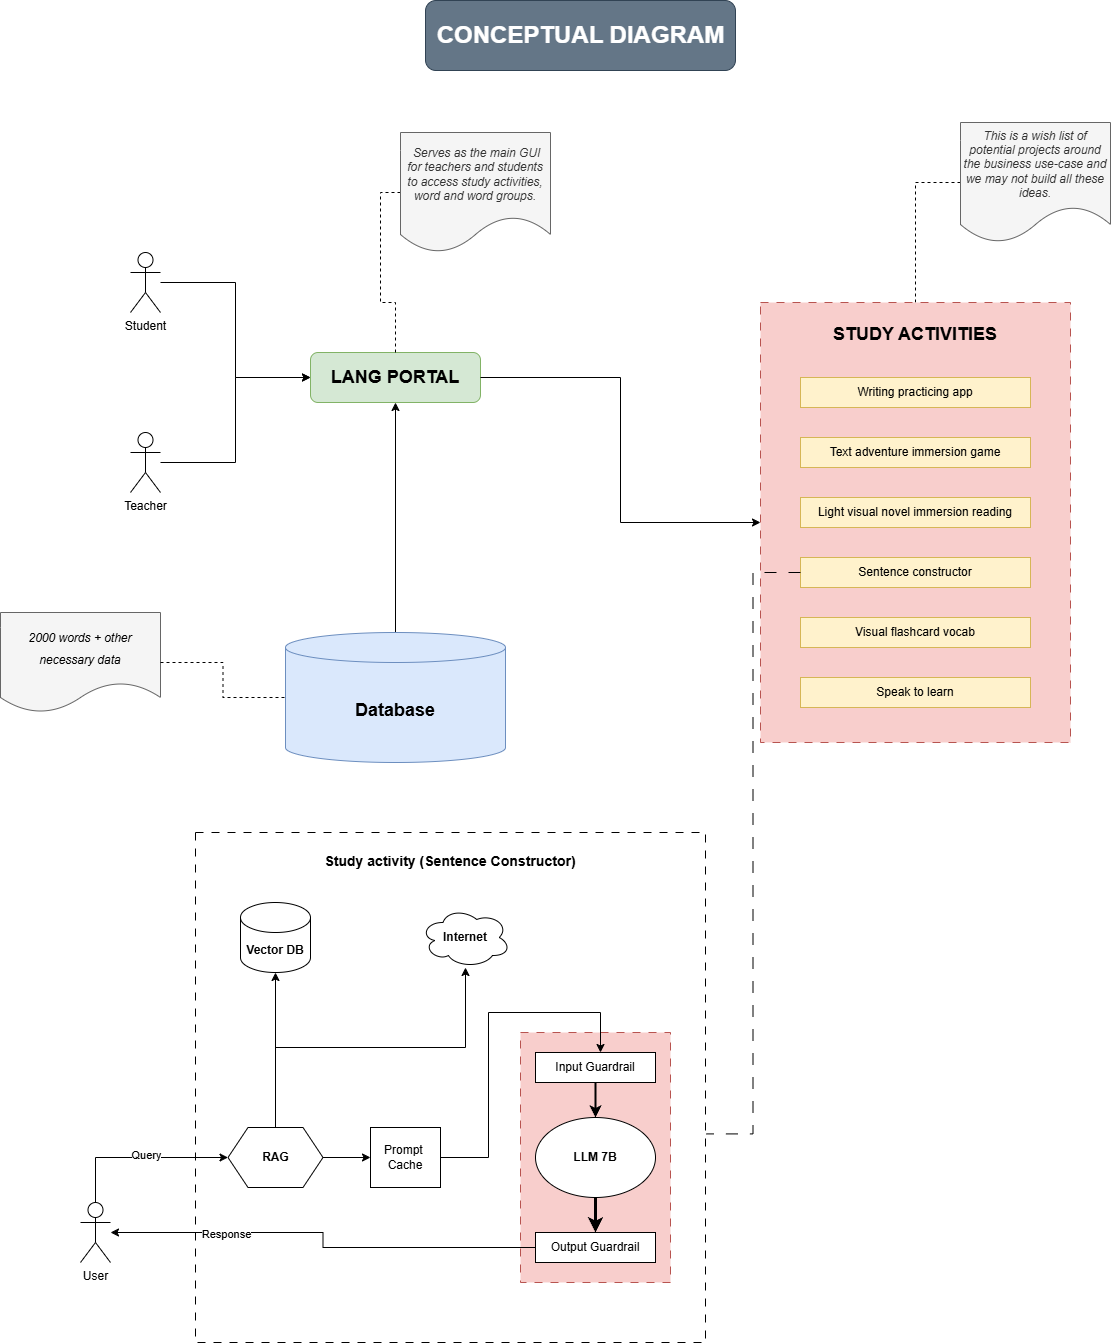

The diagram above was exported from draw.io. Its source (the exported page's mxGraphModel, read from the mxfile embedded in the PNG):
<mxGraphModel dx="1595" dy="1020" grid="1" gridSize="10" guides="1" tooltips="1" connect="1" arrows="1" fold="1" page="0" pageScale="1" pageWidth="850" pageHeight="1100" math="0" shadow="0">
  <root>
    <mxCell id="0" />
    <mxCell id="1" parent="0" />
    <mxCell id="E5nR4soo-5p5MUk0N5g0-1" value="&lt;h2&gt;LANG PORTAL&lt;/h2&gt;" style="rounded=1;whiteSpace=wrap;html=1;fillColor=#d5e8d4;strokeColor=#82b366;" parent="1" vertex="1">
      <mxGeometry x="50" y="270" width="170" height="50" as="geometry" />
    </mxCell>
    <mxCell id="E5nR4soo-5p5MUk0N5g0-11" style="edgeStyle=orthogonalEdgeStyle;rounded=0;orthogonalLoop=1;jettySize=auto;html=1;exitX=0;exitY=0.5;exitDx=0;exitDy=0;endArrow=none;startFill=0;dashed=1;entryX=0.5;entryY=0;entryDx=0;entryDy=0;" parent="1" source="E5nR4soo-5p5MUk0N5g0-9" target="E5nR4soo-5p5MUk0N5g0-2" edge="1">
      <mxGeometry relative="1" as="geometry">
        <mxPoint x="630" y="270" as="targetPoint" />
      </mxGeometry>
    </mxCell>
    <mxCell id="E5nR4soo-5p5MUk0N5g0-9" value="&lt;i&gt;This is a wish list of potential projects around the business use-case and we may not build all these ideas.&lt;/i&gt;" style="shape=document;whiteSpace=wrap;html=1;boundedLbl=1;fillColor=#f5f5f5;fontColor=#333333;strokeColor=#666666;" parent="1" vertex="1">
      <mxGeometry x="700" y="40" width="150" height="120" as="geometry" />
    </mxCell>
    <mxCell id="E5nR4soo-5p5MUk0N5g0-12" style="edgeStyle=orthogonalEdgeStyle;rounded=0;orthogonalLoop=1;jettySize=auto;html=1;exitX=0;exitY=0.5;exitDx=0;exitDy=0;endArrow=none;startFill=0;dashed=1;entryX=0.5;entryY=0;entryDx=0;entryDy=0;" parent="1" source="E5nR4soo-5p5MUk0N5g0-13" target="E5nR4soo-5p5MUk0N5g0-1" edge="1">
      <mxGeometry relative="1" as="geometry">
        <mxPoint x="110" y="140" as="targetPoint" />
      </mxGeometry>
    </mxCell>
    <mxCell id="E5nR4soo-5p5MUk0N5g0-13" value="&lt;i&gt;&amp;nbsp;Serves as the main GUI for teachers and students to access study activities, word and word groups.&lt;/i&gt;" style="shape=document;whiteSpace=wrap;html=1;boundedLbl=1;fillColor=#f5f5f5;fontColor=#333333;strokeColor=#666666;" parent="1" vertex="1">
      <mxGeometry x="140" y="50" width="150" height="120" as="geometry" />
    </mxCell>
    <mxCell id="E5nR4soo-5p5MUk0N5g0-24" style="edgeStyle=orthogonalEdgeStyle;rounded=0;orthogonalLoop=1;jettySize=auto;html=1;entryX=0.5;entryY=1;entryDx=0;entryDy=0;" parent="1" source="E5nR4soo-5p5MUk0N5g0-14" target="E5nR4soo-5p5MUk0N5g0-1" edge="1">
      <mxGeometry relative="1" as="geometry" />
    </mxCell>
    <mxCell id="E5nR4soo-5p5MUk0N5g0-14" value="&lt;h2&gt;Database&lt;/h2&gt;" style="shape=cylinder3;whiteSpace=wrap;html=1;boundedLbl=1;backgroundOutline=1;size=15;fillColor=#dae8fc;strokeColor=#6c8ebf;" parent="1" vertex="1">
      <mxGeometry x="25" y="550" width="220" height="130" as="geometry" />
    </mxCell>
    <mxCell id="E5nR4soo-5p5MUk0N5g0-21" style="edgeStyle=orthogonalEdgeStyle;rounded=0;orthogonalLoop=1;jettySize=auto;html=1;entryX=0;entryY=0.5;entryDx=0;entryDy=0;" parent="1" source="E5nR4soo-5p5MUk0N5g0-16" target="E5nR4soo-5p5MUk0N5g0-1" edge="1">
      <mxGeometry relative="1" as="geometry" />
    </mxCell>
    <mxCell id="E5nR4soo-5p5MUk0N5g0-16" value="Student&lt;div&gt;&lt;br&gt;&lt;/div&gt;" style="shape=umlActor;verticalLabelPosition=bottom;verticalAlign=top;html=1;outlineConnect=0;" parent="1" vertex="1">
      <mxGeometry x="-130" y="170" width="30" height="60" as="geometry" />
    </mxCell>
    <mxCell id="E5nR4soo-5p5MUk0N5g0-22" style="edgeStyle=orthogonalEdgeStyle;rounded=0;orthogonalLoop=1;jettySize=auto;html=1;entryX=0;entryY=0.5;entryDx=0;entryDy=0;" parent="1" source="E5nR4soo-5p5MUk0N5g0-17" target="E5nR4soo-5p5MUk0N5g0-1" edge="1">
      <mxGeometry relative="1" as="geometry" />
    </mxCell>
    <mxCell id="E5nR4soo-5p5MUk0N5g0-17" value="&lt;div&gt;Teacher&lt;/div&gt;" style="shape=umlActor;verticalLabelPosition=bottom;verticalAlign=top;html=1;outlineConnect=0;" parent="1" vertex="1">
      <mxGeometry x="-130" y="350" width="30" height="60" as="geometry" />
    </mxCell>
    <mxCell id="E5nR4soo-5p5MUk0N5g0-23" style="edgeStyle=orthogonalEdgeStyle;rounded=0;orthogonalLoop=1;jettySize=auto;html=1;exitX=1;exitY=0.5;exitDx=0;exitDy=0;" parent="1" source="E5nR4soo-5p5MUk0N5g0-1" target="E5nR4soo-5p5MUk0N5g0-2" edge="1">
      <mxGeometry relative="1" as="geometry">
        <mxPoint x="480" y="430" as="targetPoint" />
      </mxGeometry>
    </mxCell>
    <mxCell id="E5nR4soo-5p5MUk0N5g0-25" value="" style="group" parent="1" vertex="1" connectable="0">
      <mxGeometry x="500" y="220" width="310" height="440" as="geometry" />
    </mxCell>
    <mxCell id="E5nR4soo-5p5MUk0N5g0-2" value="&lt;h2&gt;STUDY ACTIVITIES&lt;/h2&gt;" style="rounded=0;whiteSpace=wrap;html=1;dashed=1;dashPattern=8 8;verticalAlign=top;fillColor=#f8cecc;strokeColor=#b85450;" parent="E5nR4soo-5p5MUk0N5g0-25" vertex="1">
      <mxGeometry width="310" height="440" as="geometry" />
    </mxCell>
    <mxCell id="E5nR4soo-5p5MUk0N5g0-3" value="Writing practicing app" style="rounded=0;whiteSpace=wrap;html=1;fillColor=#fff2cc;strokeColor=#d6b656;" parent="E5nR4soo-5p5MUk0N5g0-25" vertex="1">
      <mxGeometry x="40" y="75" width="230" height="30" as="geometry" />
    </mxCell>
    <mxCell id="E5nR4soo-5p5MUk0N5g0-4" value="Text adventure immersion game" style="rounded=0;whiteSpace=wrap;html=1;fillColor=#fff2cc;strokeColor=#d6b656;" parent="E5nR4soo-5p5MUk0N5g0-25" vertex="1">
      <mxGeometry x="40" y="135" width="230" height="30" as="geometry" />
    </mxCell>
    <mxCell id="E5nR4soo-5p5MUk0N5g0-5" value="Light visual novel immersion reading" style="rounded=0;whiteSpace=wrap;html=1;fillColor=#fff2cc;strokeColor=#d6b656;" parent="E5nR4soo-5p5MUk0N5g0-25" vertex="1">
      <mxGeometry x="40" y="195" width="230" height="30" as="geometry" />
    </mxCell>
    <mxCell id="E5nR4soo-5p5MUk0N5g0-6" value="Sentence constructor" style="rounded=0;whiteSpace=wrap;html=1;fillColor=#fff2cc;strokeColor=#d6b656;" parent="E5nR4soo-5p5MUk0N5g0-25" vertex="1">
      <mxGeometry x="40" y="255" width="230" height="30" as="geometry" />
    </mxCell>
    <mxCell id="E5nR4soo-5p5MUk0N5g0-7" value="Visual flashcard vocab" style="rounded=0;whiteSpace=wrap;html=1;fillColor=#fff2cc;strokeColor=#d6b656;" parent="E5nR4soo-5p5MUk0N5g0-25" vertex="1">
      <mxGeometry x="40" y="315" width="230" height="30" as="geometry" />
    </mxCell>
    <mxCell id="E5nR4soo-5p5MUk0N5g0-8" value="Speak to learn" style="rounded=0;whiteSpace=wrap;html=1;fillColor=#fff2cc;strokeColor=#d6b656;" parent="E5nR4soo-5p5MUk0N5g0-25" vertex="1">
      <mxGeometry x="40" y="375" width="230" height="30" as="geometry" />
    </mxCell>
    <mxCell id="E5nR4soo-5p5MUk0N5g0-26" value="&lt;h3&gt;Study activity (Sentence Constructor)&lt;/h3&gt;" style="whiteSpace=wrap;html=1;aspect=fixed;dashed=1;dashPattern=8 8;verticalAlign=top;" parent="1" vertex="1">
      <mxGeometry x="-65" y="750" width="510" height="510" as="geometry" />
    </mxCell>
    <mxCell id="E5nR4soo-5p5MUk0N5g0-27" style="edgeStyle=orthogonalEdgeStyle;rounded=0;orthogonalLoop=1;jettySize=auto;html=1;endArrow=none;startFill=0;dashed=1;dashPattern=12 12;entryX=1.002;entryY=0.591;entryDx=0;entryDy=0;entryPerimeter=0;" parent="1" source="E5nR4soo-5p5MUk0N5g0-6" target="E5nR4soo-5p5MUk0N5g0-26" edge="1">
      <mxGeometry relative="1" as="geometry">
        <mxPoint x="440" y="1010" as="targetPoint" />
      </mxGeometry>
    </mxCell>
    <mxCell id="E5nR4soo-5p5MUk0N5g0-28" value="&lt;h4&gt;Vector DB&lt;/h4&gt;" style="shape=cylinder3;whiteSpace=wrap;html=1;boundedLbl=1;backgroundOutline=1;size=15;" parent="1" vertex="1">
      <mxGeometry x="-20" y="820" width="70" height="70" as="geometry" />
    </mxCell>
    <mxCell id="E5nR4soo-5p5MUk0N5g0-29" value="&lt;h4&gt;Internet&lt;/h4&gt;" style="ellipse;shape=cloud;whiteSpace=wrap;html=1;" parent="1" vertex="1">
      <mxGeometry x="160" y="825" width="90" height="60" as="geometry" />
    </mxCell>
    <mxCell id="E5nR4soo-5p5MUk0N5g0-32" style="edgeStyle=orthogonalEdgeStyle;rounded=0;orthogonalLoop=1;jettySize=auto;html=1;" parent="1" source="E5nR4soo-5p5MUk0N5g0-15" target="E5nR4soo-5p5MUk0N5g0-28" edge="1">
      <mxGeometry relative="1" as="geometry" />
    </mxCell>
    <mxCell id="E5nR4soo-5p5MUk0N5g0-35" style="edgeStyle=orthogonalEdgeStyle;rounded=0;orthogonalLoop=1;jettySize=auto;html=1;exitX=0.5;exitY=0;exitDx=0;exitDy=0;" parent="1" source="E5nR4soo-5p5MUk0N5g0-15" target="E5nR4soo-5p5MUk0N5g0-29" edge="1">
      <mxGeometry relative="1" as="geometry">
        <mxPoint x="28" y="980" as="sourcePoint" />
      </mxGeometry>
    </mxCell>
    <mxCell id="E5nR4soo-5p5MUk0N5g0-38" style="edgeStyle=orthogonalEdgeStyle;rounded=0;orthogonalLoop=1;jettySize=auto;html=1;exitX=1;exitY=0.5;exitDx=0;exitDy=0;entryX=0;entryY=0.5;entryDx=0;entryDy=0;" parent="1" source="E5nR4soo-5p5MUk0N5g0-15" target="E5nR4soo-5p5MUk0N5g0-37" edge="1">
      <mxGeometry relative="1" as="geometry" />
    </mxCell>
    <mxCell id="E5nR4soo-5p5MUk0N5g0-15" value="&lt;h4&gt;RAG&lt;/h4&gt;" style="shape=hexagon;perimeter=hexagonPerimeter2;whiteSpace=wrap;html=1;fixedSize=1;" parent="1" vertex="1">
      <mxGeometry x="-32.5" y="1045" width="95" height="60" as="geometry" />
    </mxCell>
    <mxCell id="E5nR4soo-5p5MUk0N5g0-37" value="Prompt&amp;nbsp;&lt;div&gt;Cache&lt;/div&gt;" style="rounded=0;whiteSpace=wrap;html=1;" parent="1" vertex="1">
      <mxGeometry x="110" y="1045" width="70" height="60" as="geometry" />
    </mxCell>
    <mxCell id="E5nR4soo-5p5MUk0N5g0-55" value="" style="group" parent="1" vertex="1" connectable="0">
      <mxGeometry x="260" y="950" width="150" height="250" as="geometry" />
    </mxCell>
    <mxCell id="E5nR4soo-5p5MUk0N5g0-44" value="" style="rounded=0;whiteSpace=wrap;html=1;fillColor=#f8cecc;strokeColor=#b85450;fillStyle=auto;dashed=1;dashPattern=8 8;" parent="E5nR4soo-5p5MUk0N5g0-55" vertex="1">
      <mxGeometry width="150" height="250" as="geometry" />
    </mxCell>
    <mxCell id="E5nR4soo-5p5MUk0N5g0-45" value="Input Guardrail" style="rounded=0;whiteSpace=wrap;html=1;" parent="E5nR4soo-5p5MUk0N5g0-55" vertex="1">
      <mxGeometry x="15" y="20" width="120" height="30" as="geometry" />
    </mxCell>
    <mxCell id="E5nR4soo-5p5MUk0N5g0-46" value="&lt;h4&gt;LLM 7B&lt;/h4&gt;" style="ellipse;whiteSpace=wrap;html=1;" parent="E5nR4soo-5p5MUk0N5g0-55" vertex="1">
      <mxGeometry x="15" y="85" width="120" height="80" as="geometry" />
    </mxCell>
    <mxCell id="E5nR4soo-5p5MUk0N5g0-47" value="Output Guardrail" style="rounded=0;whiteSpace=wrap;html=1;" parent="E5nR4soo-5p5MUk0N5g0-55" vertex="1">
      <mxGeometry x="15" y="200" width="120" height="30" as="geometry" />
    </mxCell>
    <mxCell id="E5nR4soo-5p5MUk0N5g0-50" style="edgeStyle=orthogonalEdgeStyle;rounded=0;orthogonalLoop=1;jettySize=auto;html=1;exitX=0.5;exitY=1;exitDx=0;exitDy=0;strokeWidth=2;" parent="E5nR4soo-5p5MUk0N5g0-55" source="E5nR4soo-5p5MUk0N5g0-45" target="E5nR4soo-5p5MUk0N5g0-46" edge="1">
      <mxGeometry relative="1" as="geometry" />
    </mxCell>
    <mxCell id="E5nR4soo-5p5MUk0N5g0-51" style="edgeStyle=orthogonalEdgeStyle;rounded=0;orthogonalLoop=1;jettySize=auto;html=1;entryX=0.5;entryY=0;entryDx=0;entryDy=0;strokeWidth=3;" parent="E5nR4soo-5p5MUk0N5g0-55" source="E5nR4soo-5p5MUk0N5g0-46" target="E5nR4soo-5p5MUk0N5g0-47" edge="1">
      <mxGeometry relative="1" as="geometry" />
    </mxCell>
    <mxCell id="E5nR4soo-5p5MUk0N5g0-59" value="&lt;h2&gt;&lt;span style=&quot;background-color: transparent; color: light-dark(rgb(0, 0, 0), rgb(255, 255, 255)); font-size: 12px; font-weight: normal;&quot;&gt;&lt;i&gt;2000 words + other necessary data&lt;/i&gt;&lt;/span&gt;&lt;/h2&gt;" style="shape=document;whiteSpace=wrap;html=1;boundedLbl=1;fillColor=#f5f5f5;fontColor=#333333;strokeColor=#666666;fontStyle=0" parent="1" vertex="1">
      <mxGeometry x="-260" y="530" width="160" height="100" as="geometry" />
    </mxCell>
    <mxCell id="E5nR4soo-5p5MUk0N5g0-60" style="edgeStyle=orthogonalEdgeStyle;rounded=0;orthogonalLoop=1;jettySize=auto;html=1;entryX=0;entryY=0.5;entryDx=0;entryDy=0;entryPerimeter=0;endArrow=none;startFill=0;dashed=1;" parent="1" source="E5nR4soo-5p5MUk0N5g0-59" target="E5nR4soo-5p5MUk0N5g0-14" edge="1">
      <mxGeometry relative="1" as="geometry" />
    </mxCell>
    <mxCell id="E5nR4soo-5p5MUk0N5g0-61" value="&lt;h1&gt;CONCEPTUAL DIAGRAM&lt;/h1&gt;" style="text;html=1;align=center;verticalAlign=middle;resizable=0;points=[];autosize=1;strokeColor=#314354;rounded=1;fillColor=#647687;fontColor=#ffffff;" parent="1" vertex="1">
      <mxGeometry x="165" y="-82" width="310" height="70" as="geometry" />
    </mxCell>
    <mxCell id="yaKCtUDMd3E--313hR7N-4" style="edgeStyle=orthogonalEdgeStyle;rounded=0;orthogonalLoop=1;jettySize=auto;html=1;exitX=0.5;exitY=0;exitDx=0;exitDy=0;exitPerimeter=0;entryX=0;entryY=0.5;entryDx=0;entryDy=0;" edge="1" parent="1" source="yaKCtUDMd3E--313hR7N-1" target="E5nR4soo-5p5MUk0N5g0-15">
      <mxGeometry relative="1" as="geometry" />
    </mxCell>
    <mxCell id="yaKCtUDMd3E--313hR7N-6" value="Query" style="edgeLabel;html=1;align=center;verticalAlign=middle;resizable=0;points=[];" vertex="1" connectable="0" parent="yaKCtUDMd3E--313hR7N-4">
      <mxGeometry x="0.0759" y="2" relative="1" as="geometry">
        <mxPoint as="offset" />
      </mxGeometry>
    </mxCell>
    <mxCell id="yaKCtUDMd3E--313hR7N-1" value="User" style="shape=umlActor;verticalLabelPosition=bottom;verticalAlign=top;html=1;outlineConnect=0;" vertex="1" parent="1">
      <mxGeometry x="-180" y="1120" width="30" height="60" as="geometry" />
    </mxCell>
    <mxCell id="yaKCtUDMd3E--313hR7N-5" style="edgeStyle=orthogonalEdgeStyle;rounded=0;orthogonalLoop=1;jettySize=auto;html=1;exitX=0;exitY=0.5;exitDx=0;exitDy=0;" edge="1" parent="1" source="E5nR4soo-5p5MUk0N5g0-47" target="yaKCtUDMd3E--313hR7N-1">
      <mxGeometry relative="1" as="geometry" />
    </mxCell>
    <mxCell id="yaKCtUDMd3E--313hR7N-7" value="Response" style="edgeLabel;html=1;align=center;verticalAlign=middle;resizable=0;points=[];" vertex="1" connectable="0" parent="yaKCtUDMd3E--313hR7N-5">
      <mxGeometry x="0.475" y="2" relative="1" as="geometry">
        <mxPoint as="offset" />
      </mxGeometry>
    </mxCell>
    <mxCell id="E5nR4soo-5p5MUk0N5g0-57" style="edgeStyle=orthogonalEdgeStyle;rounded=0;orthogonalLoop=1;jettySize=auto;html=1;" parent="1" source="E5nR4soo-5p5MUk0N5g0-37" target="E5nR4soo-5p5MUk0N5g0-45" edge="1">
      <mxGeometry relative="1" as="geometry">
        <Array as="points">
          <mxPoint x="228" y="1075" />
          <mxPoint x="228" y="930" />
          <mxPoint x="340" y="930" />
        </Array>
      </mxGeometry>
    </mxCell>
  </root>
</mxGraphModel>